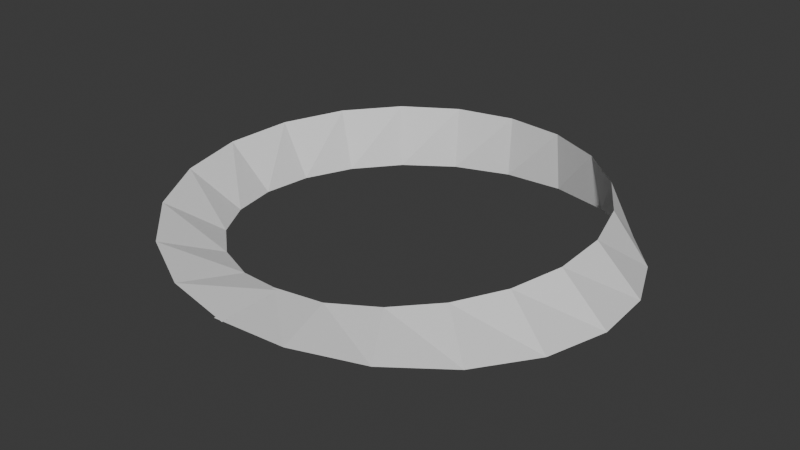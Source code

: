 # Source: Mob.blend  (saved by Blender 5.0.118; exported with 4.5.12 LTS)
import bpy
from mathutils import Matrix  # noqa: F401  (used for matrix-valued properties, if any)

bpy.ops.wm.read_factory_settings(use_empty=True)
scene = bpy.context.scene
scene.name = 'Scene'

# ---- collections
col_collection = bpy.data.collections.new('Collection'); scene.collection.children.link(col_collection)

# ---- world
world_world = bpy.data.worlds.new('World'); scene.world = world_world
world_world.use_nodes = True; world_world.node_tree.nodes.clear()
_N = world_world.node_tree.nodes; _L = world_world.node_tree.links
n0 = _N.new('ShaderNodeOutputWorld'); n0.name = 'World Output'; n0.location = (200, 100)
n1 = _N.new('ShaderNodeBackground'); n1.name = 'Background'; n1.location = (-200, 100)
n1.inputs[0].default_value = (0.05088, 0.05088, 0.05088, 1.0)
_L.new(n1.outputs[0], n0.inputs[0])
n0.is_active_output = True
world_world.color = (0.05088, 0.05088, 0.05088)
world_world.sun_shadow_jitter_overblur = 0.0

# ---- meshes
me_plane = bpy.data.meshes.new('Plane')
me_plane.from_pydata([(-0.2184, -5.319, 1.358e-09), (-0.301, -7.317, -6.214e-10), (1.264e-07, -7.326, 4.713e-08), (-1.701e-07, -5.326, -4.713e-08), (-2.169, -6.983, 0.1528), (-4.122, -5.996, 0.3021), (-5.67, -4.468, 0.4442), (-6.668, -2.557, 0.5759), (-7.03, -0.458, 0.6941), (-6.737, 1.621, 0.796), (-5.841, 3.48, 0.8791), (-4.453, 4.952, 0.9416), (-2.722, 5.916, 0.982), (-0.8248, 6.307, 0.9993), (1.057, 6.117, 0.9932), (2.755, 5.393, 0.9637), (4.13, 4.231, 0.9115), (5.081, 2.751, 0.8379), (5.549, 1.096, 0.7447), (5.519, -0.5875, 0.6339), (5.015, -2.163, 0.5083), (4.098, -3.511, 0.3707), (2.847, -4.528, 0.2244), (1.369, -5.147, 0.07282), (1.883, -7.075, -0.07282), (3.884, -6.178, -0.2244), (5.508, -4.719, -0.3707), (6.596, -2.845, -0.5083), (7.057, -0.7518, -0.6339), (6.859, 1.355, -0.7447), (6.041, 3.271, -0.8379), (4.705, 4.819, -0.9115), (2.998, 5.868, -0.9637), (1.097, 6.347, -0.9932), (-0.8153, 6.235, -0.9993), (-2.564, 5.574, -0.982), (-4.003, 4.452, -0.9416), (-5.022, 2.992, -0.8791), (-5.56, 1.338, -0.796), (-5.593, -0.3639, -0.6941), (-5.142, -1.971, -0.5759), (-4.263, -3.359, -0.4442), (-3.042, -4.425, -0.3021), (-1.583, -5.096, -0.1528)], [], [(4, 43, 3, 2), (0, 1, 24, 23), (23, 24, 25, 22), (22, 25, 26, 21), (21, 26, 27, 20), (20, 27, 28, 19), (19, 28, 29, 18), (18, 29, 30, 17), (17, 30, 31, 16), (16, 31, 32, 15), (15, 32, 33, 14), (14, 33, 34, 13), (13, 34, 35, 12), (12, 35, 36, 11), (11, 36, 37, 10), (10, 37, 38, 9), (9, 38, 39, 8), (8, 39, 40, 7), (7, 40, 41, 6), (6, 41, 42, 5), (5, 42, 43, 4)])
_uv = me_plane.uv_layers.new(name='UVMap')
_uv.uv.foreach_set('vector', [0.0, 0.9524, 1.0, 0.9524, 1.0, 1.0, 0.0, 1.0, 0.0, 0.0, 1.0, 0.0, 1.0, 0.04762, 0.0, 0.04762, 0.0, 0.04762, 1.0, 0.04762, 1.0, 0.09524, 0.0, 0.09524, 0.0, 0.09524, 1.0, 0.09524, 1.0, 0.1429, 0.0, 0.1429, 0.0, 0.1429, 1.0, 0.1429, 1.0, 0.1905, 0.0, 0.1905, 0.0, 0.1905, 1.0, 0.1905, 1.0, 0.2381, 0.0, 0.2381, 0.0, 0.2381, 1.0, 0.2381, 1.0, 0.2857, 0.0, 0.2857, 0.0, 0.2857, 1.0, 0.2857, 1.0, 0.3333, 0.0, 0.3333, 0.0, 0.3333, 1.0, 0.3333, 1.0, 0.381, 0.0, 0.381, 0.0, 0.381, 1.0, 0.381, 1.0, 0.4286, 0.0, 0.4286, 0.0, 0.4286, 1.0, 0.4286, 1.0, 0.4762, 0.0, 0.4762, 0.0, 0.4762, 1.0, 0.4762, 1.0, 0.5238, 0.0, 0.5238, 0.0, 0.5238, 1.0, 0.5238, 1.0, 0.5714, 0.0, 0.5714, 0.0, 0.5714, 1.0, 0.5714, 1.0, 0.619, 0.0, 0.619, 0.0, 0.619, 1.0, 0.619, 1.0, 0.6667, 0.0, 0.6667, 0.0, 0.6667, 1.0, 0.6667, 1.0, 0.7143, 0.0, 0.7143, 0.0, 0.7143, 1.0, 0.7143, 1.0, 0.7619, 0.0, 0.7619, 0.0, 0.7619, 1.0, 0.7619, 1.0, 0.8095, 0.0, 0.8095, 0.0, 0.8095, 1.0, 0.8095, 1.0, 0.8571, 0.0, 0.8571, 0.0, 0.8571, 1.0, 0.8571, 1.0, 0.9048, 0.0, 0.9048, 0.0, 0.9048, 1.0, 0.9048, 1.0, 0.9524, 0.0, 0.9524])
me_plane.update()

# ---- objects
ob_plane = bpy.data.objects.new('Plane', me_plane)

# ---- transforms, parenting, visibility, modifiers, constraints
ob_plane.location = (0.0, 0.0, 0.0)

# ---- collection membership
col_collection.objects.link(ob_plane)

# ---- scene / render settings (as saved in the file)
scene.frame_start = 1; scene.frame_end = 250; scene.frame_set(1)
scene.render.engine = 'BLENDER_EEVEE_NEXT'
scene.render.bake_bias = 0.0
scene.render.bake_samples = 0
scene.cycles.sampling_pattern = 'TABULATED_SOBOL'
scene.eevee.use_volume_custom_range = False
bpy.context.view_layer.update()

# ---- added for rendering (the .blend has no active camera and no usable light): camera, sun
cam_auto = bpy.data.cameras.new('AutoCamera')
cam_auto.lens = 50.0
cam_auto.sensor_width = 36.0
cam_auto.clip_end = 1000.0
ob_auto_camera = bpy.data.objects.new('AutoCamera', cam_auto)
scene.collection.objects.link(ob_auto_camera)
ob_auto_camera.location = (18.2711, -22.3986, 14.606)
ob_auto_camera.rotation_euler = (1.09748, -7.21219e-08, 0.694738)
scene.camera = ob_auto_camera
light_auto_sun = bpy.data.lights.new('AutoSun', 'SUN')
light_auto_sun.energy = 3.0
light_auto_sun.angle = 0.0523599
ob_auto_sun = bpy.data.objects.new('AutoSun', light_auto_sun)
scene.collection.objects.link(ob_auto_sun)
ob_auto_sun.rotation_euler = (0.872665, 0.174533, 0.523599)
bpy.context.view_layer.update()
